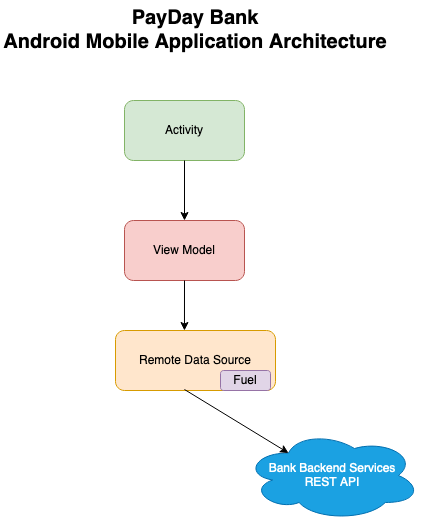

The diagram above was exported from draw.io. Its source (the exported page's mxGraphModel, read from the mxfile embedded in the PNG):
<mxGraphModel dx="1298" dy="756" grid="1" gridSize="10" guides="1" tooltips="1" connect="1" arrows="1" fold="1" page="1" pageScale="1" pageWidth="827" pageHeight="1169" background="#ffffff" math="0" shadow="0">
  <root>
    <mxCell id="0" />
    <mxCell id="1" parent="0" />
    <mxCell id="LQ5mC9Ngf04b5iUxtUqi-2" value="Activity" style="rounded=1;whiteSpace=wrap;html=1;fillColor=#d5e8d4;strokeColor=#82b366;" vertex="1" parent="1">
      <mxGeometry x="354" y="130" width="120" height="60" as="geometry" />
    </mxCell>
    <mxCell id="LQ5mC9Ngf04b5iUxtUqi-3" value="View Model" style="rounded=1;whiteSpace=wrap;html=1;fillColor=#f8cecc;strokeColor=#b85450;" vertex="1" parent="1">
      <mxGeometry x="354" y="250" width="120" height="60" as="geometry" />
    </mxCell>
    <mxCell id="LQ5mC9Ngf04b5iUxtUqi-4" value="" style="endArrow=classic;html=1;entryX=0.5;entryY=0;entryDx=0;entryDy=0;" edge="1" parent="1" source="LQ5mC9Ngf04b5iUxtUqi-2" target="LQ5mC9Ngf04b5iUxtUqi-3">
      <mxGeometry width="50" height="50" relative="1" as="geometry">
        <mxPoint x="390" y="420" as="sourcePoint" />
        <mxPoint x="440" y="370" as="targetPoint" />
      </mxGeometry>
    </mxCell>
    <mxCell id="LQ5mC9Ngf04b5iUxtUqi-5" value="Remote Data Source" style="rounded=1;whiteSpace=wrap;html=1;fillColor=#ffe6cc;strokeColor=#d79b00;" vertex="1" parent="1">
      <mxGeometry x="345" y="360" width="160" height="60" as="geometry" />
    </mxCell>
    <mxCell id="LQ5mC9Ngf04b5iUxtUqi-6" value="Fuel" style="rounded=1;whiteSpace=wrap;html=1;fillColor=#e1d5e7;strokeColor=#9673a6;" vertex="1" parent="1">
      <mxGeometry x="450" y="400" width="50" height="20" as="geometry" />
    </mxCell>
    <mxCell id="LQ5mC9Ngf04b5iUxtUqi-7" value="&lt;div&gt;Bank Backend Services&lt;/div&gt;&lt;div&gt;REST API&lt;br&gt;&lt;/div&gt;" style="ellipse;shape=cloud;whiteSpace=wrap;html=1;fillColor=#1ba1e2;strokeColor=#006EAF;fontColor=#ffffff;" vertex="1" parent="1">
      <mxGeometry x="474" y="460" width="176" height="90" as="geometry" />
    </mxCell>
    <mxCell id="LQ5mC9Ngf04b5iUxtUqi-8" value="" style="endArrow=classic;html=1;exitX=0.5;exitY=1;exitDx=0;exitDy=0;entryX=0.431;entryY=0;entryDx=0;entryDy=0;entryPerimeter=0;" edge="1" parent="1" source="LQ5mC9Ngf04b5iUxtUqi-3" target="LQ5mC9Ngf04b5iUxtUqi-5">
      <mxGeometry width="50" height="50" relative="1" as="geometry">
        <mxPoint x="390" y="420" as="sourcePoint" />
        <mxPoint x="440" y="370" as="targetPoint" />
      </mxGeometry>
    </mxCell>
    <mxCell id="LQ5mC9Ngf04b5iUxtUqi-9" value="" style="endArrow=classic;html=1;exitX=0.431;exitY=0.983;exitDx=0;exitDy=0;exitPerimeter=0;entryX=0.25;entryY=0.25;entryDx=0;entryDy=0;entryPerimeter=0;" edge="1" parent="1" source="LQ5mC9Ngf04b5iUxtUqi-5" target="LQ5mC9Ngf04b5iUxtUqi-7">
      <mxGeometry width="50" height="50" relative="1" as="geometry">
        <mxPoint x="389" y="490" as="sourcePoint" />
        <mxPoint x="439" y="440" as="targetPoint" />
      </mxGeometry>
    </mxCell>
    <mxCell id="LQ5mC9Ngf04b5iUxtUqi-10" value="&lt;div&gt;&lt;font style=&quot;font-size: 20px&quot;&gt;PayDay Bank&lt;/font&gt;&lt;/div&gt;&lt;div&gt;&lt;font style=&quot;font-size: 20px&quot;&gt;Android Mobile Application Architecture&lt;/font&gt;&lt;/div&gt;" style="text;html=1;strokeColor=none;fillColor=none;align=center;verticalAlign=middle;whiteSpace=wrap;rounded=0;strokeWidth=1;fontStyle=1" vertex="1" parent="1">
      <mxGeometry x="230" y="30" width="390" height="60" as="geometry" />
    </mxCell>
  </root>
</mxGraphModel>